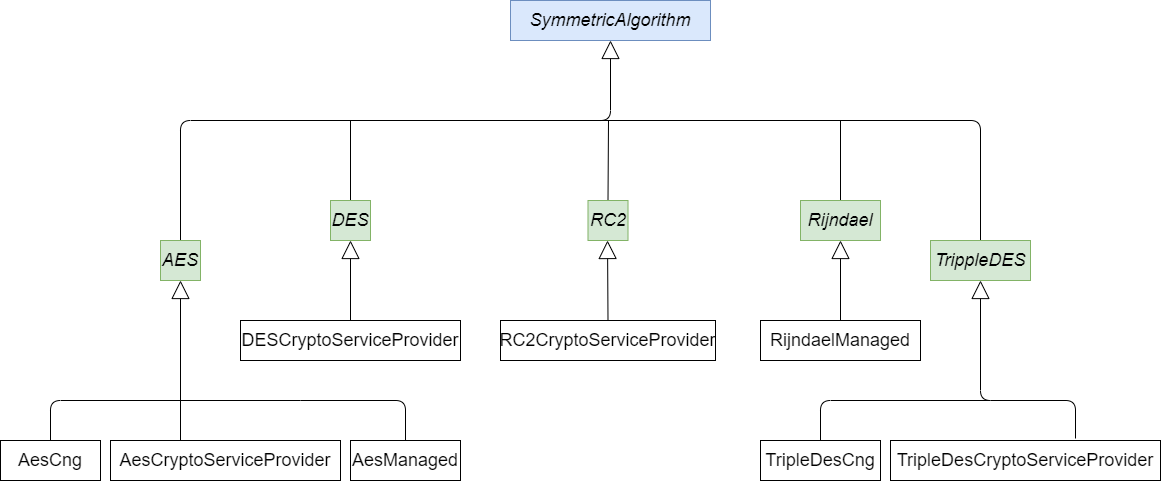

The diagram above was exported from draw.io. Its source (the exported page's mxGraphModel, read from the mxfile embedded in the PNG):
<mxGraphModel dx="920" dy="551" grid="1" gridSize="10" guides="1" tooltips="1" connect="1" arrows="1" fold="1" page="1" pageScale="1" pageWidth="1169" pageHeight="827" math="0" shadow="0">
  <root>
    <mxCell id="0" />
    <mxCell id="1" parent="0" />
    <mxCell id="p_ifABRy53Oz6Sf8clLH-1" value="SymmetricAlgorithm" style="rounded=0;whiteSpace=wrap;html=1;fontStyle=2;fontSize=18;fillColor=#dae8fc;strokeColor=#6c8ebf;" vertex="1" parent="1">
      <mxGeometry x="510" width="200" height="40" as="geometry" />
    </mxCell>
    <mxCell id="p_ifABRy53Oz6Sf8clLH-8" value="" style="endArrow=block;endSize=16;endFill=0;html=1;entryX=0.5;entryY=1;entryDx=0;entryDy=0;exitX=0.5;exitY=0;exitDx=0;exitDy=0;" edge="1" parent="1" source="p_ifABRy53Oz6Sf8clLH-20" target="p_ifABRy53Oz6Sf8clLH-1">
      <mxGeometry x="-0.3226" y="134" width="160" relative="1" as="geometry">
        <mxPoint x="150" y="240" as="sourcePoint" />
        <mxPoint x="340" y="160" as="targetPoint" />
        <Array as="points">
          <mxPoint x="180" y="120" />
          <mxPoint x="610" y="120" />
        </Array>
        <mxPoint as="offset" />
      </mxGeometry>
    </mxCell>
    <mxCell id="p_ifABRy53Oz6Sf8clLH-16" value="" style="endArrow=none;html=1;exitX=0.5;exitY=0;exitDx=0;exitDy=0;" edge="1" parent="1" source="p_ifABRy53Oz6Sf8clLH-21">
      <mxGeometry width="50" height="50" relative="1" as="geometry">
        <mxPoint x="180" y="200" as="sourcePoint" />
        <mxPoint x="350" y="120" as="targetPoint" />
      </mxGeometry>
    </mxCell>
    <mxCell id="p_ifABRy53Oz6Sf8clLH-17" value="" style="endArrow=none;html=1;exitX=0.5;exitY=0;exitDx=0;exitDy=0;" edge="1" parent="1" source="p_ifABRy53Oz6Sf8clLH-22">
      <mxGeometry width="50" height="50" relative="1" as="geometry">
        <mxPoint x="360" y="200" as="sourcePoint" />
        <mxPoint x="608" y="120" as="targetPoint" />
      </mxGeometry>
    </mxCell>
    <mxCell id="p_ifABRy53Oz6Sf8clLH-18" value="" style="endArrow=none;html=1;exitX=0.5;exitY=0;exitDx=0;exitDy=0;" edge="1" parent="1" source="p_ifABRy53Oz6Sf8clLH-24">
      <mxGeometry width="50" height="50" relative="1" as="geometry">
        <mxPoint x="680" y="200" as="sourcePoint" />
        <mxPoint x="290" y="120" as="targetPoint" />
        <Array as="points">
          <mxPoint x="980" y="120" />
        </Array>
      </mxGeometry>
    </mxCell>
    <mxCell id="p_ifABRy53Oz6Sf8clLH-19" value="" style="endArrow=none;html=1;entryX=0.5;entryY=0;entryDx=0;entryDy=0;" edge="1" parent="1" target="p_ifABRy53Oz6Sf8clLH-23">
      <mxGeometry width="50" height="50" relative="1" as="geometry">
        <mxPoint x="840" y="120" as="sourcePoint" />
        <mxPoint x="480" y="200" as="targetPoint" />
      </mxGeometry>
    </mxCell>
    <mxCell id="p_ifABRy53Oz6Sf8clLH-20" value="AES" style="rounded=0;whiteSpace=wrap;html=1;fontStyle=2;fontSize=18;fillColor=#d5e8d4;strokeColor=#82b366;" vertex="1" parent="1">
      <mxGeometry x="160" y="240" width="40" height="40" as="geometry" />
    </mxCell>
    <mxCell id="p_ifABRy53Oz6Sf8clLH-21" value="DES" style="rounded=0;whiteSpace=wrap;html=1;fontStyle=2;fontSize=18;fillColor=#d5e8d4;strokeColor=#82b366;" vertex="1" parent="1">
      <mxGeometry x="330" y="200" width="40" height="40" as="geometry" />
    </mxCell>
    <mxCell id="p_ifABRy53Oz6Sf8clLH-22" value="RC2" style="rounded=0;whiteSpace=wrap;html=1;fontStyle=2;fontSize=18;fillColor=#d5e8d4;strokeColor=#82b366;" vertex="1" parent="1">
      <mxGeometry x="587.5" y="200" width="40" height="40" as="geometry" />
    </mxCell>
    <mxCell id="p_ifABRy53Oz6Sf8clLH-23" value="Rijndael" style="rounded=0;whiteSpace=wrap;html=1;fontStyle=2;fontSize=18;fillColor=#d5e8d4;strokeColor=#82b366;" vertex="1" parent="1">
      <mxGeometry x="800" y="200" width="80" height="40" as="geometry" />
    </mxCell>
    <mxCell id="p_ifABRy53Oz6Sf8clLH-24" value="TrippleDES" style="rounded=0;whiteSpace=wrap;html=1;fontStyle=2;fontSize=18;fillColor=#d5e8d4;strokeColor=#82b366;" vertex="1" parent="1">
      <mxGeometry x="930" y="240" width="100" height="40" as="geometry" />
    </mxCell>
    <mxCell id="p_ifABRy53Oz6Sf8clLH-25" value="" style="endArrow=block;endSize=16;endFill=0;html=1;entryX=0.5;entryY=1;entryDx=0;entryDy=0;exitX=0.5;exitY=0;exitDx=0;exitDy=0;" edge="1" parent="1" source="p_ifABRy53Oz6Sf8clLH-26" target="p_ifABRy53Oz6Sf8clLH-21">
      <mxGeometry x="1" y="363" width="160" relative="1" as="geometry">
        <mxPoint x="180" y="360" as="sourcePoint" />
        <mxPoint x="360" y="270" as="targetPoint" />
        <mxPoint x="313" y="-360" as="offset" />
      </mxGeometry>
    </mxCell>
    <mxCell id="p_ifABRy53Oz6Sf8clLH-26" value="&lt;span style=&quot;font-style: normal; font-size: 18px;&quot;&gt;DESCryptoServiceProvider&lt;br style=&quot;font-size: 18px;&quot;&gt;&lt;/span&gt;" style="rounded=0;whiteSpace=wrap;html=1;fontStyle=2;fontSize=18;" vertex="1" parent="1">
      <mxGeometry x="240" y="320" width="220" height="40" as="geometry" />
    </mxCell>
    <mxCell id="p_ifABRy53Oz6Sf8clLH-28" value="AesManaged" style="rounded=0;whiteSpace=wrap;html=1;fontStyle=0;fontSize=18;" vertex="1" parent="1">
      <mxGeometry x="350" y="440" width="110" height="40" as="geometry" />
    </mxCell>
    <mxCell id="p_ifABRy53Oz6Sf8clLH-29" value="&lt;span style=&quot;font-style: normal; font-size: 18px;&quot;&gt;AesCryptoServiceProvider&lt;br style=&quot;font-size: 18px;&quot;&gt;&lt;/span&gt;" style="rounded=0;whiteSpace=wrap;html=1;fontStyle=2;fontSize=18;" vertex="1" parent="1">
      <mxGeometry x="110" y="440" width="230" height="40" as="geometry" />
    </mxCell>
    <mxCell id="p_ifABRy53Oz6Sf8clLH-30" value="AesCng" style="rounded=0;whiteSpace=wrap;html=1;fontStyle=0;fontSize=18;" vertex="1" parent="1">
      <mxGeometry y="440" width="100" height="40" as="geometry" />
    </mxCell>
    <mxCell id="p_ifABRy53Oz6Sf8clLH-31" value="&lt;span style=&quot;font-style: normal; font-size: 18px;&quot;&gt;RC2CryptoServiceProvider&lt;br style=&quot;font-size: 18px;&quot;&gt;&lt;/span&gt;" style="rounded=0;whiteSpace=wrap;html=1;fontStyle=2;fontSize=18;" vertex="1" parent="1">
      <mxGeometry x="500" y="320" width="215" height="40" as="geometry" />
    </mxCell>
    <mxCell id="p_ifABRy53Oz6Sf8clLH-32" value="RijndaelManaged" style="rounded=0;whiteSpace=wrap;html=1;fontStyle=0;fontSize=18;" vertex="1" parent="1">
      <mxGeometry x="760" y="320" width="160" height="40" as="geometry" />
    </mxCell>
    <mxCell id="p_ifABRy53Oz6Sf8clLH-33" value="TripleDesCng" style="rounded=0;whiteSpace=wrap;html=1;fontStyle=0;fontSize=18;" vertex="1" parent="1">
      <mxGeometry x="760" y="440" width="120" height="40" as="geometry" />
    </mxCell>
    <mxCell id="p_ifABRy53Oz6Sf8clLH-34" value="TripleDesCryptoServiceProvider" style="rounded=0;whiteSpace=wrap;html=1;fontStyle=0;fontSize=18;" vertex="1" parent="1">
      <mxGeometry x="890" y="440" width="270" height="40" as="geometry" />
    </mxCell>
    <mxCell id="p_ifABRy53Oz6Sf8clLH-35" value="" style="endArrow=block;endSize=16;endFill=0;html=1;entryX=0.5;entryY=1;entryDx=0;entryDy=0;" edge="1" parent="1" target="p_ifABRy53Oz6Sf8clLH-20">
      <mxGeometry x="1" y="178" width="160" relative="1" as="geometry">
        <mxPoint x="180" y="440" as="sourcePoint" />
        <mxPoint x="410" y="270" as="targetPoint" />
        <mxPoint x="38" y="-110" as="offset" />
      </mxGeometry>
    </mxCell>
    <mxCell id="p_ifABRy53Oz6Sf8clLH-36" value="" style="endArrow=none;html=1;entryX=0.5;entryY=0;entryDx=0;entryDy=0;" edge="1" parent="1" target="p_ifABRy53Oz6Sf8clLH-28">
      <mxGeometry width="50" height="50" relative="1" as="geometry">
        <mxPoint x="300" y="400" as="sourcePoint" />
        <mxPoint x="445" y="478" as="targetPoint" />
        <Array as="points">
          <mxPoint x="405" y="400" />
        </Array>
      </mxGeometry>
    </mxCell>
    <mxCell id="p_ifABRy53Oz6Sf8clLH-37" value="" style="endArrow=none;html=1;exitX=0.5;exitY=0;exitDx=0;exitDy=0;" edge="1" parent="1" source="p_ifABRy53Oz6Sf8clLH-30">
      <mxGeometry width="50" height="50" relative="1" as="geometry">
        <mxPoint x="260" y="460" as="sourcePoint" />
        <mxPoint x="300" y="400" as="targetPoint" />
        <Array as="points">
          <mxPoint x="50" y="400" />
        </Array>
      </mxGeometry>
    </mxCell>
    <mxCell id="p_ifABRy53Oz6Sf8clLH-38" value="" style="endArrow=block;endSize=16;endFill=0;html=1;entryX=0.488;entryY=1;entryDx=0;entryDy=0;exitX=0.5;exitY=0;exitDx=0;exitDy=0;entryPerimeter=0;" edge="1" parent="1" source="p_ifABRy53Oz6Sf8clLH-31" target="p_ifABRy53Oz6Sf8clLH-22">
      <mxGeometry x="1" y="363" width="160" relative="1" as="geometry">
        <mxPoint x="639.5" y="360" as="sourcePoint" />
        <mxPoint x="639.5" y="280" as="targetPoint" />
        <mxPoint x="313" y="-360" as="offset" />
      </mxGeometry>
    </mxCell>
    <mxCell id="p_ifABRy53Oz6Sf8clLH-39" value="" style="endArrow=block;endSize=16;endFill=0;html=1;entryX=0.5;entryY=1;entryDx=0;entryDy=0;exitX=0.5;exitY=0;exitDx=0;exitDy=0;" edge="1" parent="1" source="p_ifABRy53Oz6Sf8clLH-32" target="p_ifABRy53Oz6Sf8clLH-23">
      <mxGeometry x="1" y="363" width="160" relative="1" as="geometry">
        <mxPoint x="809.5" y="360" as="sourcePoint" />
        <mxPoint x="809.5" y="280" as="targetPoint" />
        <mxPoint x="313" y="-360" as="offset" />
      </mxGeometry>
    </mxCell>
    <mxCell id="p_ifABRy53Oz6Sf8clLH-40" value="" style="endArrow=block;endSize=16;endFill=0;html=1;entryX=0.5;entryY=1;entryDx=0;entryDy=0;" edge="1" parent="1" target="p_ifABRy53Oz6Sf8clLH-24">
      <mxGeometry x="1" y="363" width="160" relative="1" as="geometry">
        <mxPoint x="1075" y="438" as="sourcePoint" />
        <mxPoint x="959.5" y="400" as="targetPoint" />
        <Array as="points">
          <mxPoint x="1075" y="400" />
          <mxPoint x="980" y="400" />
        </Array>
        <mxPoint x="313" y="-360" as="offset" />
      </mxGeometry>
    </mxCell>
    <mxCell id="p_ifABRy53Oz6Sf8clLH-41" value="" style="endArrow=none;html=1;exitX=0.5;exitY=0;exitDx=0;exitDy=0;" edge="1" parent="1" source="p_ifABRy53Oz6Sf8clLH-33">
      <mxGeometry width="50" height="50" relative="1" as="geometry">
        <mxPoint x="790" y="460" as="sourcePoint" />
        <mxPoint x="990" y="400" as="targetPoint" />
        <Array as="points">
          <mxPoint x="820" y="400" />
        </Array>
      </mxGeometry>
    </mxCell>
  </root>
</mxGraphModel>